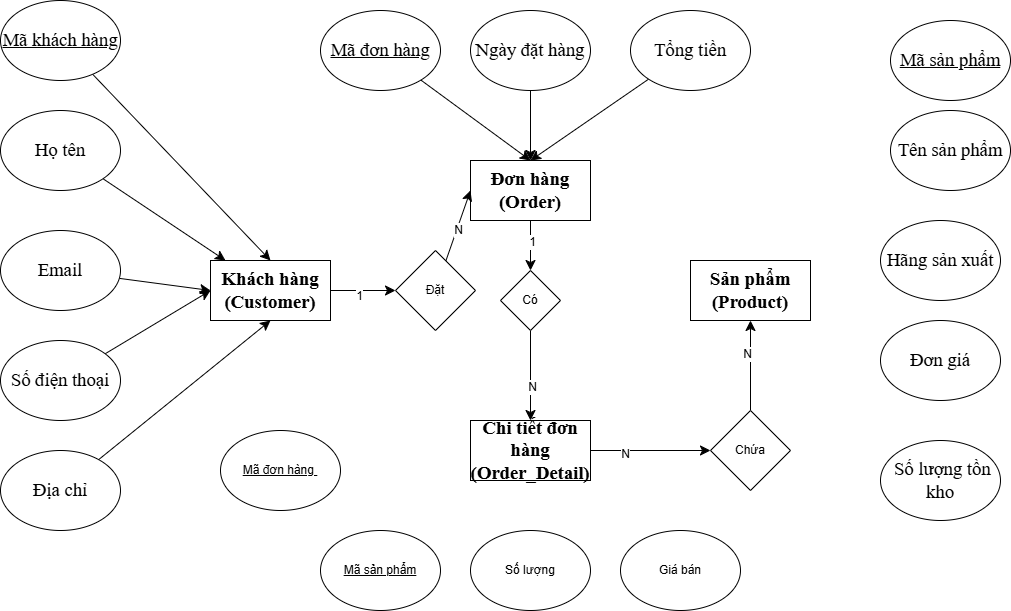

The diagram above was exported from draw.io. Its source (the exported page's mxGraphModel, read from the mxfile embedded in the PNG):
<mxGraphModel dx="1216" dy="725" grid="1" gridSize="10" guides="1" tooltips="1" connect="1" arrows="1" fold="1" page="1" pageScale="1" pageWidth="850" pageHeight="1100" math="0" shadow="0">
  <root>
    <mxCell id="0" />
    <mxCell id="1" parent="0" />
    <mxCell id="oMFyDTowcCxMV5vmqCA3-18" edge="1" parent="1" source="oMFyDTowcCxMV5vmqCA3-1" style="edgeStyle=none;curved=1;rounded=0;orthogonalLoop=1;jettySize=auto;html=1;entryX=0.5;entryY=1;entryDx=0;entryDy=0;fontSize=12;startSize=8;endSize=8;" target="oMFyDTowcCxMV5vmqCA3-6">
      <mxGeometry relative="1" as="geometry" />
    </mxCell>
    <mxCell id="oMFyDTowcCxMV5vmqCA3-1" parent="1" style="ellipse;whiteSpace=wrap;html=1;" value="&lt;span id=&quot;docs-internal-guid-5595bbc1-7fff-a4d0-d086-241a19ef6282&quot;&gt;&lt;span style=&quot;font-size: 14pt; font-family: &amp;quot;Times New Roman&amp;quot;, serif; background-color: transparent; font-variant: normal; vertical-align: baseline; white-space: pre-wrap;&quot;&gt;Địa chỉ&lt;/span&gt;&lt;/span&gt;" vertex="1">
      <mxGeometry height="80" width="120" x="30" y="520" as="geometry" />
    </mxCell>
    <mxCell id="oMFyDTowcCxMV5vmqCA3-17" edge="1" parent="1" source="oMFyDTowcCxMV5vmqCA3-2" style="edgeStyle=none;curved=1;rounded=0;orthogonalLoop=1;jettySize=auto;html=1;fontSize=12;startSize=8;endSize=8;">
      <mxGeometry relative="1" as="geometry">
        <mxPoint x="240" y="360" as="targetPoint" />
      </mxGeometry>
    </mxCell>
    <mxCell id="oMFyDTowcCxMV5vmqCA3-2" parent="1" style="ellipse;whiteSpace=wrap;html=1;" value="&lt;span id=&quot;docs-internal-guid-8a908b6e-7fff-83cc-e6fb-7806f6f12c29&quot;&gt;&lt;span style=&quot;font-size: 14pt; font-family: &amp;quot;Times New Roman&amp;quot;, serif; background-color: transparent; font-variant: normal; vertical-align: baseline; white-space: pre-wrap;&quot;&gt;Số điện thoại&lt;/span&gt;&lt;/span&gt;" vertex="1">
      <mxGeometry height="80" width="120" x="30" y="410" as="geometry" />
    </mxCell>
    <mxCell id="oMFyDTowcCxMV5vmqCA3-16" edge="1" parent="1" source="oMFyDTowcCxMV5vmqCA3-3" style="edgeStyle=none;curved=1;rounded=0;orthogonalLoop=1;jettySize=auto;html=1;entryX=0;entryY=0.5;entryDx=0;entryDy=0;fontSize=12;startSize=8;endSize=8;" target="oMFyDTowcCxMV5vmqCA3-6">
      <mxGeometry relative="1" as="geometry" />
    </mxCell>
    <mxCell id="oMFyDTowcCxMV5vmqCA3-3" parent="1" style="ellipse;whiteSpace=wrap;html=1;" value="&lt;span id=&quot;docs-internal-guid-11dfde46-7fff-61a2-dc1d-f3ac84c6c4e3&quot;&gt;&lt;span style=&quot;font-size: 14pt; font-family: &amp;quot;Times New Roman&amp;quot;, serif; background-color: transparent; font-variant: normal; vertical-align: baseline; white-space: pre-wrap;&quot;&gt;Email&lt;/span&gt;&lt;/span&gt;" vertex="1">
      <mxGeometry height="80" width="120" x="30" y="300" as="geometry" />
    </mxCell>
    <mxCell id="oMFyDTowcCxMV5vmqCA3-15" edge="1" parent="1" source="oMFyDTowcCxMV5vmqCA3-4" style="edgeStyle=none;curved=1;rounded=0;orthogonalLoop=1;jettySize=auto;html=1;fontSize=12;startSize=8;endSize=8;" target="oMFyDTowcCxMV5vmqCA3-6">
      <mxGeometry relative="1" as="geometry" />
    </mxCell>
    <mxCell id="oMFyDTowcCxMV5vmqCA3-4" parent="1" style="ellipse;whiteSpace=wrap;html=1;" value="&lt;span id=&quot;docs-internal-guid-bbb481ad-7fff-3d4d-55b1-270bf305a580&quot;&gt;&lt;span style=&quot;font-size: 14pt; font-family: &amp;quot;Times New Roman&amp;quot;, serif; background-color: transparent; font-variant: normal; vertical-align: baseline; white-space: pre-wrap;&quot;&gt;Họ tên&lt;/span&gt;&lt;/span&gt;" vertex="1">
      <mxGeometry height="80" width="120" x="30" y="180" as="geometry" />
    </mxCell>
    <mxCell id="oMFyDTowcCxMV5vmqCA3-14" edge="1" parent="1" source="oMFyDTowcCxMV5vmqCA3-5" style="edgeStyle=none;curved=1;rounded=0;orthogonalLoop=1;jettySize=auto;html=1;entryX=0.5;entryY=0;entryDx=0;entryDy=0;fontSize=12;startSize=8;endSize=8;" target="oMFyDTowcCxMV5vmqCA3-6">
      <mxGeometry relative="1" as="geometry" />
    </mxCell>
    <mxCell id="oMFyDTowcCxMV5vmqCA3-5" parent="1" style="ellipse;whiteSpace=wrap;html=1;" value="&lt;span id=&quot;docs-internal-guid-4c72b4bf-7fff-d0ec-6235-d75435033d4f&quot;&gt;&lt;span style=&quot;font-size: 14pt; font-family: &amp;quot;Times New Roman&amp;quot;, serif; background-color: transparent; font-variant: normal; vertical-align: baseline; white-space: pre-wrap;&quot;&gt;&lt;u&gt;Mã khách hàng&lt;/u&gt;&lt;/span&gt;&lt;/span&gt;" vertex="1">
      <mxGeometry height="80" width="120" x="30" y="70" as="geometry" />
    </mxCell>
    <mxCell id="oMFyDTowcCxMV5vmqCA3-31" edge="1" parent="1" source="oMFyDTowcCxMV5vmqCA3-6" style="edgeStyle=none;curved=1;rounded=0;orthogonalLoop=1;jettySize=auto;html=1;fontSize=12;startSize=8;endSize=8;" target="oMFyDTowcCxMV5vmqCA3-30">
      <mxGeometry relative="1" as="geometry" />
    </mxCell>
    <mxCell id="oMFyDTowcCxMV5vmqCA3-33" connectable="0" parent="oMFyDTowcCxMV5vmqCA3-31" style="edgeLabel;html=1;align=center;verticalAlign=middle;resizable=0;points=[];fontSize=12;" value="1" vertex="1">
      <mxGeometry relative="1" x="-0.1385" y="-5" as="geometry">
        <mxPoint as="offset" />
      </mxGeometry>
    </mxCell>
    <mxCell id="oMFyDTowcCxMV5vmqCA3-6" parent="1" style="rounded=0;whiteSpace=wrap;html=1;" value="&lt;span id=&quot;docs-internal-guid-486afa9d-7fff-f849-1795-50d003b6301d&quot;&gt;&lt;span style=&quot;font-size: 14pt; font-family: &amp;quot;Times New Roman&amp;quot;, serif; background-color: transparent; font-weight: 700; font-variant: normal; vertical-align: baseline; white-space: pre-wrap;&quot;&gt;Khách hàng (Customer)&lt;/span&gt;&lt;/span&gt;" vertex="1">
      <mxGeometry height="60" width="120" x="240" y="330" as="geometry" />
    </mxCell>
    <mxCell id="oMFyDTowcCxMV5vmqCA3-13" edge="1" parent="1" source="oMFyDTowcCxMV5vmqCA3-7" style="edgeStyle=none;curved=1;rounded=0;orthogonalLoop=1;jettySize=auto;html=1;fontSize=12;startSize=8;endSize=8;">
      <mxGeometry relative="1" as="geometry">
        <mxPoint x="560" y="230" as="targetPoint" />
      </mxGeometry>
    </mxCell>
    <mxCell id="oMFyDTowcCxMV5vmqCA3-7" parent="1" style="ellipse;whiteSpace=wrap;html=1;" value="&lt;span id=&quot;docs-internal-guid-7cddd32a-7fff-b9c9-036b-7a554ea2ca74&quot;&gt;&lt;span style=&quot;font-size: 14pt; font-family: &amp;quot;Times New Roman&amp;quot;, serif; background-color: transparent; font-variant: normal; vertical-align: baseline; white-space: pre-wrap;&quot;&gt;Tổng tiền&lt;/span&gt;&lt;/span&gt;" vertex="1">
      <mxGeometry height="80" width="120" x="660" y="80" as="geometry" />
    </mxCell>
    <mxCell id="oMFyDTowcCxMV5vmqCA3-12" edge="1" parent="1" source="oMFyDTowcCxMV5vmqCA3-8" style="edgeStyle=none;curved=1;rounded=0;orthogonalLoop=1;jettySize=auto;html=1;fontSize=12;startSize=8;endSize=8;">
      <mxGeometry relative="1" as="geometry">
        <mxPoint x="560" y="230" as="targetPoint" />
      </mxGeometry>
    </mxCell>
    <mxCell id="oMFyDTowcCxMV5vmqCA3-8" parent="1" style="ellipse;whiteSpace=wrap;html=1;" value="&lt;span id=&quot;docs-internal-guid-f46ff05e-7fff-a0f2-8214-ea6321fea8ab&quot;&gt;&lt;span style=&quot;font-size: 14pt; font-family: &amp;quot;Times New Roman&amp;quot;, serif; background-color: transparent; font-variant: normal; vertical-align: baseline; white-space: pre-wrap;&quot;&gt;Ngày đặt hàng&lt;/span&gt;&lt;/span&gt;" vertex="1">
      <mxGeometry height="80" width="120" x="500" y="80" as="geometry" />
    </mxCell>
    <mxCell id="oMFyDTowcCxMV5vmqCA3-11" edge="1" parent="1" source="oMFyDTowcCxMV5vmqCA3-9" style="edgeStyle=none;curved=1;rounded=0;orthogonalLoop=1;jettySize=auto;html=1;entryX=0.5;entryY=0;entryDx=0;entryDy=0;fontSize=12;startSize=8;endSize=8;" target="oMFyDTowcCxMV5vmqCA3-10">
      <mxGeometry relative="1" as="geometry" />
    </mxCell>
    <mxCell id="oMFyDTowcCxMV5vmqCA3-9" parent="1" style="ellipse;whiteSpace=wrap;html=1;" value="&lt;span id=&quot;docs-internal-guid-559365ad-7fff-8a40-5653-1bb42c06cbb3&quot;&gt;&lt;span style=&quot;font-size: 14pt; font-family: &amp;quot;Times New Roman&amp;quot;, serif; background-color: transparent; font-variant: normal; vertical-align: baseline; white-space: pre-wrap;&quot;&gt;&lt;u&gt;Mã đơn hàng&lt;/u&gt;&lt;/span&gt;&lt;/span&gt;" vertex="1">
      <mxGeometry height="80" width="120" x="350" y="80" as="geometry" />
    </mxCell>
    <mxCell id="oMFyDTowcCxMV5vmqCA3-36" edge="1" parent="1" source="oMFyDTowcCxMV5vmqCA3-10" style="edgeStyle=none;curved=1;rounded=0;orthogonalLoop=1;jettySize=auto;html=1;entryX=0.5;entryY=0;entryDx=0;entryDy=0;fontSize=12;startSize=8;endSize=8;" target="oMFyDTowcCxMV5vmqCA3-35">
      <mxGeometry relative="1" as="geometry" />
    </mxCell>
    <mxCell id="oMFyDTowcCxMV5vmqCA3-43" connectable="0" parent="oMFyDTowcCxMV5vmqCA3-36" style="edgeLabel;html=1;align=center;verticalAlign=middle;resizable=0;points=[];fontSize=12;" value="1" vertex="1">
      <mxGeometry relative="1" x="-0.1788" y="1" as="geometry">
        <mxPoint y="1" as="offset" />
      </mxGeometry>
    </mxCell>
    <mxCell id="oMFyDTowcCxMV5vmqCA3-10" parent="1" style="rounded=0;whiteSpace=wrap;html=1;" value="&lt;span id=&quot;docs-internal-guid-500f4185-7fff-8294-35e1-a9089b1b974d&quot;&gt;&lt;span style=&quot;font-size: 14pt; font-family: &amp;quot;Times New Roman&amp;quot;, serif; background-color: transparent; font-weight: 700; font-variant: normal; vertical-align: baseline; white-space: pre-wrap;&quot;&gt;Đơn hàng (Order)&lt;/span&gt;&lt;/span&gt;" vertex="1">
      <mxGeometry height="60" width="120" x="500" y="230" as="geometry" />
    </mxCell>
    <mxCell id="oMFyDTowcCxMV5vmqCA3-19" parent="1" style="ellipse;whiteSpace=wrap;html=1;" value="&lt;u&gt;Mã đơn hàng&amp;nbsp;&lt;/u&gt;" vertex="1">
      <mxGeometry height="80" width="120" x="250" y="500" as="geometry" />
    </mxCell>
    <mxCell id="oMFyDTowcCxMV5vmqCA3-20" parent="1" style="ellipse;whiteSpace=wrap;html=1;" value="Giá bán" vertex="1">
      <mxGeometry height="80" width="120" x="650" y="600" as="geometry" />
    </mxCell>
    <mxCell id="oMFyDTowcCxMV5vmqCA3-21" parent="1" style="ellipse;whiteSpace=wrap;html=1;" value="Số lượng" vertex="1">
      <mxGeometry height="80" width="120" x="500" y="600" as="geometry" />
    </mxCell>
    <mxCell id="oMFyDTowcCxMV5vmqCA3-22" parent="1" style="ellipse;whiteSpace=wrap;html=1;" value="&lt;u&gt;Mã sản phẩm&lt;/u&gt;" vertex="1">
      <mxGeometry height="80" width="120" x="350" y="600" as="geometry" />
    </mxCell>
    <mxCell id="oMFyDTowcCxMV5vmqCA3-38" edge="1" parent="1" source="oMFyDTowcCxMV5vmqCA3-23" style="edgeStyle=none;curved=1;rounded=0;orthogonalLoop=1;jettySize=auto;html=1;fontSize=12;startSize=8;endSize=8;" target="oMFyDTowcCxMV5vmqCA3-39">
      <mxGeometry relative="1" as="geometry">
        <mxPoint x="740" y="520" as="targetPoint" />
      </mxGeometry>
    </mxCell>
    <mxCell id="oMFyDTowcCxMV5vmqCA3-41" connectable="0" parent="oMFyDTowcCxMV5vmqCA3-38" style="edgeLabel;html=1;align=center;verticalAlign=middle;resizable=0;points=[];fontSize=12;" value="N" vertex="1">
      <mxGeometry relative="1" x="-0.4353" y="-3" as="geometry">
        <mxPoint as="offset" />
      </mxGeometry>
    </mxCell>
    <mxCell id="oMFyDTowcCxMV5vmqCA3-23" parent="1" style="rounded=0;whiteSpace=wrap;html=1;" value="&lt;span id=&quot;docs-internal-guid-cc0e961f-7fff-ed3e-7b3c-a48a4c2873ca&quot;&gt;&lt;span style=&quot;font-size: 14pt; font-family: &amp;quot;Times New Roman&amp;quot;, serif; background-color: transparent; font-weight: 700; font-variant: normal; vertical-align: baseline; white-space: pre-wrap;&quot;&gt;Chi tiết đơn hàng (Order_Detail)&lt;/span&gt;&lt;/span&gt;" vertex="1">
      <mxGeometry height="60" width="120" x="500" y="490" as="geometry" />
    </mxCell>
    <mxCell id="oMFyDTowcCxMV5vmqCA3-24" parent="1" style="rounded=0;whiteSpace=wrap;html=1;" value="&lt;span id=&quot;docs-internal-guid-9369ed4e-7fff-e0be-032e-22a3155b0926&quot;&gt;&lt;span style=&quot;font-size: 14pt; font-family: &amp;quot;Times New Roman&amp;quot;, serif; background-color: transparent; font-weight: 700; font-variant: normal; vertical-align: baseline; white-space: pre-wrap;&quot;&gt;Sản phẩm (Product)&lt;/span&gt;&lt;/span&gt;" vertex="1">
      <mxGeometry height="60" width="120" x="720" y="330" as="geometry" />
    </mxCell>
    <mxCell id="oMFyDTowcCxMV5vmqCA3-25" parent="1" style="ellipse;whiteSpace=wrap;html=1;" value="&lt;span id=&quot;docs-internal-guid-52fdb354-7fff-4a8b-e3a0-eb276153d696&quot;&gt;&lt;span style=&quot;font-size: 14pt; font-family: &amp;quot;Times New Roman&amp;quot;, serif; background-color: transparent; font-variant: normal; vertical-align: baseline; white-space: pre-wrap;&quot;&gt;Đơn giá&lt;/span&gt;&lt;/span&gt;" vertex="1">
      <mxGeometry height="80" width="120" x="910" y="390" as="geometry" />
    </mxCell>
    <mxCell id="oMFyDTowcCxMV5vmqCA3-26" parent="1" style="ellipse;whiteSpace=wrap;html=1;" value="&lt;span id=&quot;docs-internal-guid-497510a1-7fff-2c8d-c12c-4b4ecba38b04&quot;&gt;&lt;span style=&quot;font-size: 14pt; font-family: &amp;quot;Times New Roman&amp;quot;, serif; background-color: transparent; font-variant: normal; vertical-align: baseline; white-space: pre-wrap;&quot;&gt;Hãng sản xuất&lt;/span&gt;&lt;/span&gt;" vertex="1">
      <mxGeometry height="80" width="120" x="910" y="290" as="geometry" />
    </mxCell>
    <mxCell id="oMFyDTowcCxMV5vmqCA3-27" parent="1" style="ellipse;whiteSpace=wrap;html=1;" value="&lt;span id=&quot;docs-internal-guid-61c76f8c-7fff-0d9f-0f5a-50e9b61a5c86&quot;&gt;&lt;span style=&quot;font-size: 14pt; font-family: &amp;quot;Times New Roman&amp;quot;, serif; background-color: transparent; font-variant: normal; vertical-align: baseline; white-space: pre-wrap;&quot;&gt;Tên sản phẩm&lt;/span&gt;&lt;/span&gt;" vertex="1">
      <mxGeometry height="80" width="120" x="920" y="180" as="geometry" />
    </mxCell>
    <mxCell id="oMFyDTowcCxMV5vmqCA3-28" parent="1" style="ellipse;whiteSpace=wrap;html=1;" value="&lt;span id=&quot;docs-internal-guid-8ce0d919-7fff-f776-e3fd-7ef118b4de32&quot;&gt;&lt;span style=&quot;font-size: 14pt; font-family: &amp;quot;Times New Roman&amp;quot;, serif; background-color: transparent; font-variant: normal; vertical-align: baseline; white-space: pre-wrap;&quot;&gt;&lt;u&gt;Mã sản phẩm&lt;/u&gt;&lt;/span&gt;&lt;/span&gt;" vertex="1">
      <mxGeometry height="80" width="120" x="920" y="90" as="geometry" />
    </mxCell>
    <mxCell id="oMFyDTowcCxMV5vmqCA3-29" parent="1" style="ellipse;whiteSpace=wrap;html=1;" value="&lt;span id=&quot;docs-internal-guid-d44c1e46-7fff-6467-80fc-99bd9c20b0be&quot;&gt;&lt;span style=&quot;font-size: 14pt; font-family: &amp;quot;Times New Roman&amp;quot;, serif; background-color: transparent; font-variant: normal; vertical-align: baseline; white-space: pre-wrap;&quot;&gt;&amp;nbsp;Số lượng tồn kho&lt;/span&gt;&lt;/span&gt;" vertex="1">
      <mxGeometry height="80" width="120" x="910" y="510" as="geometry" />
    </mxCell>
    <mxCell id="oMFyDTowcCxMV5vmqCA3-32" edge="1" parent="1" source="oMFyDTowcCxMV5vmqCA3-30" style="edgeStyle=none;curved=1;rounded=0;orthogonalLoop=1;jettySize=auto;html=1;entryX=0;entryY=0.5;entryDx=0;entryDy=0;fontSize=12;startSize=8;endSize=8;" target="oMFyDTowcCxMV5vmqCA3-10">
      <mxGeometry relative="1" as="geometry" />
    </mxCell>
    <mxCell id="oMFyDTowcCxMV5vmqCA3-34" connectable="0" parent="oMFyDTowcCxMV5vmqCA3-32" style="edgeLabel;html=1;align=center;verticalAlign=middle;resizable=0;points=[];fontSize=12;" value="N" vertex="1">
      <mxGeometry relative="1" x="-0.1281" y="-1" as="geometry">
        <mxPoint as="offset" />
      </mxGeometry>
    </mxCell>
    <mxCell id="oMFyDTowcCxMV5vmqCA3-30" parent="1" style="rhombus;whiteSpace=wrap;html=1;" value="Đặt" vertex="1">
      <mxGeometry height="80" width="80" x="425" y="320" as="geometry" />
    </mxCell>
    <mxCell id="oMFyDTowcCxMV5vmqCA3-37" edge="1" parent="1" source="oMFyDTowcCxMV5vmqCA3-35" style="edgeStyle=none;curved=1;rounded=0;orthogonalLoop=1;jettySize=auto;html=1;entryX=0.5;entryY=0;entryDx=0;entryDy=0;fontSize=12;startSize=8;endSize=8;" target="oMFyDTowcCxMV5vmqCA3-23">
      <mxGeometry relative="1" as="geometry" />
    </mxCell>
    <mxCell id="oMFyDTowcCxMV5vmqCA3-44" connectable="0" parent="oMFyDTowcCxMV5vmqCA3-37" style="edgeLabel;html=1;align=center;verticalAlign=middle;resizable=0;points=[];fontSize=12;" value="N" vertex="1">
      <mxGeometry relative="1" x="0.2536" y="1" as="geometry">
        <mxPoint as="offset" />
      </mxGeometry>
    </mxCell>
    <mxCell id="oMFyDTowcCxMV5vmqCA3-35" parent="1" style="rhombus;whiteSpace=wrap;html=1;" value="Có" vertex="1">
      <mxGeometry height="60" width="60" x="530" y="340" as="geometry" />
    </mxCell>
    <mxCell id="oMFyDTowcCxMV5vmqCA3-40" edge="1" parent="1" source="oMFyDTowcCxMV5vmqCA3-39" style="edgeStyle=none;curved=1;rounded=0;orthogonalLoop=1;jettySize=auto;html=1;entryX=0.5;entryY=1;entryDx=0;entryDy=0;fontSize=12;startSize=8;endSize=8;" target="oMFyDTowcCxMV5vmqCA3-24">
      <mxGeometry relative="1" as="geometry" />
    </mxCell>
    <mxCell id="oMFyDTowcCxMV5vmqCA3-42" connectable="0" parent="oMFyDTowcCxMV5vmqCA3-40" style="edgeLabel;html=1;align=center;verticalAlign=middle;resizable=0;points=[];fontSize=12;" value="N" vertex="1">
      <mxGeometry relative="1" x="0.2562" y="4" as="geometry">
        <mxPoint as="offset" />
      </mxGeometry>
    </mxCell>
    <mxCell id="oMFyDTowcCxMV5vmqCA3-39" parent="1" style="rhombus;whiteSpace=wrap;html=1;" value="Chứa" vertex="1">
      <mxGeometry height="80" width="80" x="740" y="480" as="geometry" />
    </mxCell>
  </root>
</mxGraphModel>